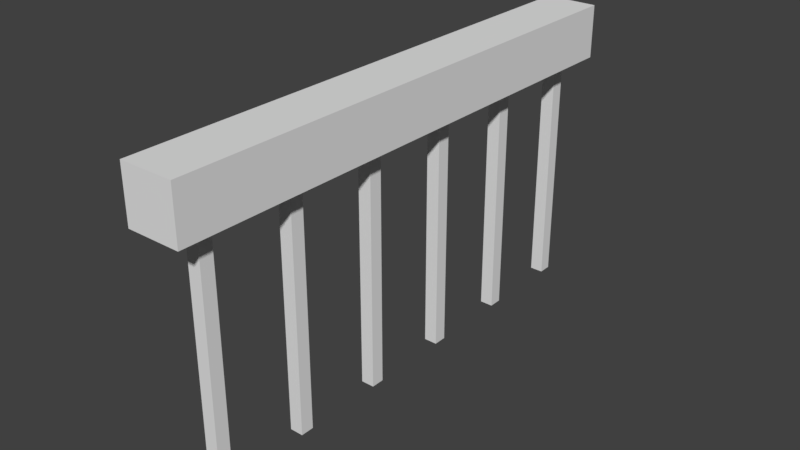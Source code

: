 # Source: SimpleFince.blend  (saved by Blender 2.79.0; exported with 4.5.12 LTS)
import bpy
from mathutils import Matrix  # noqa: F401  (used for matrix-valued properties, if any)

bpy.ops.wm.read_factory_settings(use_empty=True)
scene = bpy.context.scene
scene.name = 'Scene'

# ---- collections
col_collection_1 = bpy.data.collections.new('Collection 1'); scene.collection.children.link(col_collection_1)

# ---- world
world_world = bpy.data.worlds.new('World'); scene.world = world_world
world_world.color = (0.05088, 0.05088, 0.05088)
world_world.use_sun_shadow = False
world_world.sun_shadow_jitter_overblur = 0.0
world_world.cycles.sampling_method = 'MANUAL'

# ---- meshes
me_cube_002 = bpy.data.meshes.new('Cube.002')
me_cube_002.from_pydata([(-0.025, 1.875, -8.196e-08), (-0.025, 1.925, -8.414e-08), (0.025, 1.875, -8.196e-08), (0.025, 1.925, -8.414e-08), (-0.025, 1.875, -1.0), (-0.025, 1.925, -1.0), (0.025, 1.875, -1.0), (0.025, 1.925, -1.0), (-0.025, 1.525, -6.666e-08), (-0.025, 1.575, -6.885e-08), (0.025, 1.525, -6.666e-08), (0.025, 1.575, -6.885e-08), (-0.025, 1.525, -1.0), (-0.025, 1.575, -1.0), (0.025, 1.525, -1.0), (0.025, 1.575, -1.0), (-0.025, 1.175, -5.136e-08), (-0.025, 1.225, -5.355e-08), (0.025, 1.175, -5.136e-08), (0.025, 1.225, -5.355e-08), (-0.025, 1.175, -1.0), (-0.025, 1.225, -1.0), (0.025, 1.175, -1.0), (0.025, 1.225, -1.0), (-0.025, 0.825, -3.606e-08), (-0.025, 0.875, -3.825e-08), (0.025, 0.825, -3.606e-08), (0.025, 0.875, -3.825e-08), (-0.025, 0.825, -1.0), (-0.025, 0.875, -1.0), (0.025, 0.825, -1.0), (0.025, 0.875, -1.0), (-0.025, 0.475, -2.076e-08), (-0.025, 0.525, -2.295e-08), (0.025, 0.475, -2.076e-08), (0.025, 0.525, -2.295e-08), (-0.025, 0.475, -1.0), (-0.025, 0.525, -1.0), (0.025, 0.475, -1.0), (0.025, 0.525, -1.0), (-0.025, 0.125, -5.464e-09), (-0.025, 0.175, -7.65e-09), (0.025, 0.125, -5.464e-09), (0.025, 0.175, -7.65e-09), (-0.025, 0.125, -1.0), (-0.025, 0.175, -1.0), (0.025, 0.125, -1.0), (0.025, 0.175, -1.0)], [], [(3, 7, 5, 1), (2, 3, 1, 0), (1, 5, 4, 0), (0, 4, 6, 2), (4, 5, 7, 6), (2, 6, 7, 3), (11, 15, 13, 9), (10, 11, 9, 8), (9, 13, 12, 8), (8, 12, 14, 10), (12, 13, 15, 14), (10, 14, 15, 11), (19, 23, 21, 17), (18, 19, 17, 16), (17, 21, 20, 16), (16, 20, 22, 18), (20, 21, 23, 22), (18, 22, 23, 19), (27, 31, 29, 25), (26, 27, 25, 24), (25, 29, 28, 24), (24, 28, 30, 26), (28, 29, 31, 30), (26, 30, 31, 27), (35, 39, 37, 33), (34, 35, 33, 32), (33, 37, 36, 32), (32, 36, 38, 34), (36, 37, 39, 38), (34, 38, 39, 35), (43, 47, 45, 41), (42, 43, 41, 40), (41, 45, 44, 40), (40, 44, 46, 42), (44, 45, 47, 46), (42, 46, 47, 43)])
me_cube_002.use_remesh_preserve_volume = False
me_cube_002.use_remesh_preserve_attributes = False
me_cube_002.use_mirror_vertex_groups = False
me_cube_002.update()
me_cube_001 = bpy.data.meshes.new('Cube.001')
me_cube_001.from_pydata([(-0.1, 4.371e-09, 0.1), (-0.1, 2.0, 0.1), (-0.1, -4.371e-09, -0.1), (-0.1, 2.0, -0.1), (0.1, 4.371e-09, 0.1), (0.1, 2.0, 0.1), (0.1, -4.371e-09, -0.1), (0.1, 2.0, -0.1)], [], [(0, 1, 3, 2), (2, 3, 7, 6), (6, 7, 5, 4), (4, 5, 1, 0), (2, 6, 4, 0), (7, 3, 1, 5)])
me_cube_001.use_remesh_preserve_volume = False
me_cube_001.use_remesh_preserve_attributes = False
me_cube_001.use_mirror_vertex_groups = False
me_cube_001.update()

# ---- objects
ob_fencefiller = bpy.data.objects.new('FenceFiller', me_cube_002)
ob_fencepole = bpy.data.objects.new('FencePole', me_cube_001)

# ---- transforms, parenting, visibility, modifiers, constraints
ob_fencefiller.location = (0.0, 0.0, 0.0)
ob_fencefiller.lineart.crease_threshold = 0.0
ob_fencepole.location = (0.0, 0.0, 0.0)
ob_fencepole.lineart.crease_threshold = 0.0

# ---- collection membership
col_collection_1.objects.link(ob_fencefiller)
col_collection_1.objects.link(ob_fencepole)

# ---- scene / render settings (as saved in the file)
scene.frame_start = 1; scene.frame_end = 250; scene.frame_set(1)
scene.render.engine = 'BLENDER_EEVEE_NEXT'
scene.render.resolution_percentage = 50
scene.render.dither_intensity = 0.0
scene.cycles.use_denoising = False
scene.cycles.samples = 128
scene.cycles.sampling_pattern = 'TABULATED_SOBOL'
scene.cycles.use_adaptive_sampling = False
scene.cycles.use_light_tree = False
scene.cycles.blur_glossy = 0.0
scene.cycles.sample_clamp_indirect = 0.0
scene.view_settings.view_transform = 'Standard'
bpy.context.view_layer.update()

# ---- added for rendering (the .blend has no active camera and no usable light): camera, sun
cam_auto = bpy.data.cameras.new('AutoCamera')
cam_auto.lens = 50.0
cam_auto.sensor_width = 36.0
cam_auto.clip_end = 1000.0
ob_auto_camera = bpy.data.objects.new('AutoCamera', cam_auto)
scene.collection.objects.link(ob_auto_camera)
ob_auto_camera.location = (2.11996, -1.54395, 1.24596)
ob_auto_camera.rotation_euler = (1.09748, -7.21219e-08, 0.694738)
scene.camera = ob_auto_camera
light_auto_sun = bpy.data.lights.new('AutoSun', 'SUN')
light_auto_sun.energy = 3.0
light_auto_sun.angle = 0.0523599
ob_auto_sun = bpy.data.objects.new('AutoSun', light_auto_sun)
scene.collection.objects.link(ob_auto_sun)
ob_auto_sun.rotation_euler = (0.872665, 0.174533, 0.523599)
bpy.context.view_layer.update()
